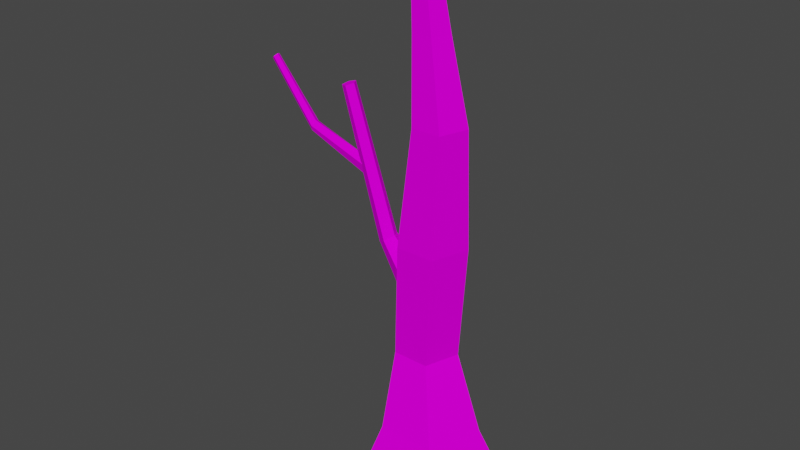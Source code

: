 # Source: 03DeadTree.blend  (saved by Blender 2.91.10; exported with 4.5.12 LTS)
import bpy
from mathutils import Matrix  # noqa: F401  (used for matrix-valued properties, if any)

bpy.ops.wm.read_factory_settings(use_empty=True)
scene = bpy.context.scene
scene.name = 'Scene'

# ---- collections
col_collection = bpy.data.collections.new('Collection'); scene.collection.children.link(col_collection)

# ---- images (referenced by path relative to the original .blend; pixels are not part of the script)
import os
ASSET_DIR = os.environ.get("B2B_ASSET_DIR", "")  # directory of the original .blend (textures are referenced by path, not embedded)
HERE = os.path.dirname(os.path.abspath(__file__))  # packed textures are extracted next to this script under _unpacked/

def load_image(name, relpath, width, height, colorspace="sRGB"):
    """Load a texture the original file referenced (path relative to the .blend, or extracted next to this script)."""
    p = next((c for c in (os.path.join(HERE, relpath), os.path.join(ASSET_DIR, relpath)) if relpath and os.path.exists(c)), "")
    if p:
        img = bpy.data.images.load(p, check_existing=True)
        img.name = name
    else:  # same state as the original file: an image datablock whose file is absent (Cycles renders it pink)
        img = bpy.data.images.new(name, width, height)
        img.source = "FILE"
        img.filepath = "//" + (relpath or name)
    img.colorspace_settings.name = colorspace
    return img
img_image_png = load_image('image.png', 'image.png', 1024, 1024, 'sRGB')

# ---- materials (node trees are filled in below, after node groups)
mat_poly_low_tree_pack = bpy.data.materials.new('Poly_low_Tree_Pack')
mat_poly_low_tree_pack.use_transparent_shadow = False
mat_poly_low_tree_pack.roughness = 0.5
mat_poly_low_tree_pack.specular_intensity = 0.0

# ---- material node trees
mat_poly_low_tree_pack.use_nodes = True; mat_poly_low_tree_pack.node_tree.nodes.clear()
_N = mat_poly_low_tree_pack.node_tree.nodes; _L = mat_poly_low_tree_pack.node_tree.links
n0 = _N.new('ShaderNodeBsdfPrincipled'); n0.name = 'Principled BSDF'; n0.location = (10, 300)
n0.distribution = 'GGX'
n0.subsurface_method = 'BURLEY'
n0.inputs[3].default_value = 1.45
n0.inputs[13].default_value = 0.0
n0.inputs[27].default_value = (0.0, 0.0, 0.0, 1.0)
n0.inputs[28].default_value = 1.0
n1 = _N.new('ShaderNodeOutputMaterial'); n1.name = 'Material Output'; n1.location = (300, 300)
n2 = _N.new('ShaderNodeNormalMap'); n2.name = 'Normal Map'; n2.location = (-300, -300)
n2.label = 'Normal/Map'
n2.inputs[0].default_value = 0.0
n3 = _N.new('ShaderNodeTexImage'); n3.name = 'Image Texture'; n3.location = (-300, 600)
n3.image = img_image_png
_L.new(n0.outputs[0], n1.inputs[0])
_L.new(n2.outputs[0], n0.inputs[5])
_L.new(n3.outputs[0], n0.inputs[0])
n1.is_active_output = True

# ---- world
world_world = bpy.data.worlds.new('World'); scene.world = world_world
world_world.use_nodes = True; world_world.node_tree.nodes.clear()
_N = world_world.node_tree.nodes; _L = world_world.node_tree.links
n0 = _N.new('ShaderNodeOutputWorld'); n0.name = 'World Output'; n0.location = (300, 300)
n1 = _N.new('ShaderNodeBackground'); n1.name = 'Background'; n1.location = (10, 300)
n1.inputs[0].default_value = (0.05088, 0.05088, 0.05088, 1.0)
_L.new(n1.outputs[0], n0.inputs[0])
n0.is_active_output = True
world_world.color = (0.05088, 0.05088, 0.05088)
world_world.use_sun_shadow = False
world_world.sun_shadow_jitter_overblur = 0.0

# ---- meshes
me_cylinder_046 = bpy.data.meshes.new('Cylinder.046')
me_cylinder_046.from_pydata([(1.421, 0.0001239, -57.12), (1.421, 252.8, -16.13), (56.01, 0.0001239, -17.45), (17.03, 252.8, -4.787), (35.16, 0.0001239, 46.72), (11.07, 252.8, 13.56), (-32.32, 0.0001239, 46.72), (-8.225, 252.8, 13.56), (-53.17, 0.0001239, -17.45), (-14.19, 252.8, -4.787), (-1.664, 52.72, -31.38), (28.54, 52.72, -9.43), (17.0, 52.72, 26.08), (-20.33, 52.72, 26.08), (-31.87, 52.72, -9.43), (-15.86, 304.5, -3.148), (-11.83, 304.5, 9.271), (1.232, 304.5, 9.271), (5.267, 304.5, -3.148), (-5.297, 304.5, -10.82), (-18.6, 356.3, -1.854), (-16.08, 356.3, 5.885), (-7.947, 356.3, 5.885), (-5.433, 356.3, -1.854), (-12.02, 356.3, -6.637), (-10.58, 142.0, 10.66), (-20.45, 137.0, 5.648), (-19.96, 138.9, -6.349), (-9.777, 145.1, -8.749), (-3.978, 147.0, 1.765), (-35.35, 170.7, 5.929), (-41.25, 167.7, 2.933), (-40.95, 168.8, -4.235), (-34.87, 172.5, -5.668), (-31.41, 173.7, 0.6134), (-58.56, 265.0, 11.4), (-63.16, 264.1, 9.274), (-62.74, 264.8, 4.188), (-57.88, 266.2, 3.17), (-55.29, 266.3, 7.628), (-46.09, 215.1, 6.772), (-46.16, 208.9, 5.654), (-46.97, 209.7, -0.9985), (-47.41, 216.3, -0.6662), (-46.87, 219.6, 3.501), (-118.0, 269.3, 9.538), (-120.2, 267.7, 8.34), (-120.1, 268.2, 5.472), (-118.0, 270.1, 4.898), (-116.7, 270.8, 7.411), (-90.79, 233.6, 3.773), (-91.29, 230.7, 6.965), (-92.98, 227.6, 0.8623), (-91.83, 231.7, 0.001467), (-92.65, 227.0, 5.166), (-11.03, 98.89, -26.6), (8.325, 98.89, -12.54), (0.9316, 98.89, 10.21), (-22.99, 98.89, 10.21), (-30.39, 98.89, -12.54), (-4.805, 175.8, -24.73), (15.88, 175.8, -9.704), (7.979, 175.8, 14.61), (-17.59, 175.8, 14.61), (-25.49, 175.8, -9.704)], [], [(60, 1, 3, 61), (61, 3, 5, 62), (62, 5, 7, 63), (19, 18, 3, 1), (63, 7, 9, 64), (64, 9, 1, 60), (0, 2, 4, 6, 8), (8, 14, 10, 0), (6, 13, 14, 8), (4, 12, 13, 6), (2, 11, 12, 4), (0, 10, 11, 2), (15, 19, 1, 9), (18, 23, 22, 17), (16, 21, 20, 15), (24, 20, 21, 22, 23), (24, 23, 18, 19), (20, 24, 19, 15), (3, 18, 17, 5), (7, 16, 15, 9), (22, 21, 16, 17), (29, 28, 33, 34), (30, 34, 39, 35), (27, 26, 31, 32), (25, 29, 34, 30), (28, 27, 32, 33), (26, 25, 30, 31), (33, 32, 37, 38), (31, 30, 35, 36), (34, 33, 38, 39), (32, 31, 36, 37), (51, 50, 49, 45), (53, 52, 47, 48), (54, 51, 45, 46), (50, 53, 48, 49), (52, 54, 46, 47), (42, 41, 54, 52), (44, 43, 53, 50), (41, 40, 51, 54), (43, 42, 52, 53), (40, 44, 50, 51), (14, 59, 55, 10), (13, 58, 59, 14), (12, 57, 58, 13), (11, 56, 57, 12), (10, 55, 56, 11), (46, 45, 49, 48, 47), (36, 35, 39, 38, 37), (17, 16, 7, 5), (59, 64, 60, 55), (58, 63, 64, 59), (57, 62, 63, 58), (56, 61, 62, 57), (55, 60, 61, 56)])
me_cylinder_046.polygons.foreach_set('use_smooth', [True] * 54)
_k = set([(0, 2), (0, 8), (0, 10), (1, 3), (1, 9), (1, 19), (1, 60), (2, 4), (2, 11), (3, 5), (3, 18), (3, 61), (4, 6), (4, 12), (5, 7), (5, 17), (5, 62), (6, 8), (6, 13), (7, 9), (7, 16), (7, 63), (8, 14), (9, 15), (9, 64), (10, 11), (10, 14), (10, 55), (11, 12), (11, 56), (12, 13), (12, 57), (13, 14), (13, 58), (14, 59), (15, 16), (15, 19), (15, 20), (16, 17), (16, 21), (17, 18), (17, 22), (18, 19), (18, 23), (19, 24), (20, 21), (20, 24), (21, 22), (22, 23), (23, 24), (25, 26), (25, 29), (25, 30), (26, 27), (26, 31), (27, 28), (27, 32), (28, 29), (28, 33), (29, 34), (30, 31), (30, 34), (30, 35), (31, 32), (31, 36), (32, 33), (32, 37), (33, 34), (33, 38), (34, 39), (35, 36), (35, 39), (36, 37), (37, 38), (38, 39), (40, 41), (40, 44), (40, 51), (41, 42), (41, 54), (42, 43), (42, 52), (43, 44), (43, 53), (44, 50), (45, 46), (45, 49), (45, 51), (46, 47), (46, 54), (47, 48), (47, 52), (48, 49), (48, 53), (49, 50), (50, 51), (50, 53), (51, 54), (52, 53), (52, 54), (55, 56), (55, 59), (55, 60), (56, 57), (56, 61), (57, 58), (57, 62), (58, 59), (58, 63), (59, 64), (60, 61), (60, 64), (61, 62), (62, 63), (63, 64)])
me_cylinder_046.attributes.new('sharp_edge', 'BOOLEAN', 'EDGE').data.foreach_set('value', [ (min(e.vertices), max(e.vertices)) in _k for e in me_cylinder_046.edges])
_uv = me_cylinder_046.uv_layers.new(name='UVMap')
_uv.uv.foreach_set('vector', [0.8253, 0.7431, 0.8252, 0.742, 0.8254, 0.7419, 0.825, 0.743, 0.825, 0.743, 0.8247, 0.7441, 0.8243, 0.7442, 0.8253, 0.743, 0.8253, 0.743, 0.8263, 0.7441, 0.826, 0.7441, 0.8267, 0.7433, 0.8252, 0.742, 0.825, 0.743, 0.8254, 0.7419, 0.8252, 0.742, 0.8267, 0.7433, 0.8276, 0.7447, 0.8273, 0.7448, 0.8261, 0.7435, 0.8261, 0.7435, 0.8249, 0.742, 0.8252, 0.742, 0.8253, 0.7431, 0.8286, 0.7406, 0.8286, 0.7416, 0.8277, 0.7419, 0.8271, 0.7411, 0.8277, 0.7403, 0.825, 0.7458, 0.8252, 0.745, 0.8257, 0.7449, 0.826, 0.7457, 0.8239, 0.7455, 0.8233, 0.7453, 0.8233, 0.7447, 0.8239, 0.7445, 0.8271, 0.7404, 0.8267, 0.7411, 0.8261, 0.7411, 0.8261, 0.7403, 0.8242, 0.7403, 0.8243, 0.7412, 0.8237, 0.7413, 0.8233, 0.7405, 0.8249, 0.7404, 0.8246, 0.7412, 0.8243, 0.7412, 0.8242, 0.7403, 0.8249, 0.742, 0.8252, 0.742, 0.8252, 0.742, 0.8249, 0.742, 0.825, 0.743, 0.8247, 0.7441, 0.8243, 0.7442, 0.8253, 0.7441, 0.8268, 0.7444, 0.8276, 0.7447, 0.8273, 0.7448, 0.8273, 0.7448, 0.8252, 0.742, 0.8273, 0.7448, 0.826, 0.7441, 0.8243, 0.7442, 0.8254, 0.7419, 0.8252, 0.742, 0.8254, 0.7419, 0.825, 0.743, 0.8252, 0.742, 0.8249, 0.742, 0.8252, 0.742, 0.8252, 0.742, 0.8249, 0.742, 0.8247, 0.7441, 0.825, 0.743, 0.8253, 0.7441, 0.8243, 0.7442, 0.8276, 0.7447, 0.8268, 0.7444, 0.8273, 0.7448, 0.8273, 0.7448, 0.8263, 0.7441, 0.826, 0.7441, 0.8268, 0.7444, 0.8253, 0.7441, 0.8288, 0.7459, 0.8286, 0.7459, 0.8287, 0.7454, 0.8288, 0.7454, 0.8289, 0.7454, 0.8288, 0.7454, 0.8289, 0.744, 0.8289, 0.744, 0.8291, 0.7418, 0.8293, 0.7418, 0.8293, 0.7423, 0.8292, 0.7423, 0.8289, 0.7459, 0.8288, 0.7459, 0.8288, 0.7454, 0.8289, 0.7454, 0.8286, 0.7459, 0.8285, 0.7459, 0.8284, 0.7454, 0.8285, 0.7454, 0.8285, 0.7419, 0.8287, 0.742, 0.8285, 0.7425, 0.8284, 0.7425, 0.8285, 0.7454, 0.8284, 0.7454, 0.8286, 0.744, 0.8286, 0.744, 0.8284, 0.7425, 0.8285, 0.7425, 0.8287, 0.7439, 0.8286, 0.744, 0.8288, 0.7454, 0.8287, 0.7454, 0.8288, 0.744, 0.8289, 0.744, 0.8292, 0.7423, 0.8293, 0.7423, 0.8293, 0.7438, 0.8292, 0.7438, 0.8274, 0.7454, 0.8275, 0.7454, 0.8275, 0.7461, 0.8275, 0.7461, 0.8246, 0.7452, 0.8245, 0.7452, 0.8248, 0.7445, 0.8248, 0.7445, 0.8239, 0.7452, 0.824, 0.7452, 0.8242, 0.7459, 0.8242, 0.7459, 0.8275, 0.7454, 0.8276, 0.7454, 0.8276, 0.7461, 0.8275, 0.7461, 0.8292, 0.741, 0.8291, 0.741, 0.8292, 0.7403, 0.8292, 0.7403, 0.8273, 0.7454, 0.8274, 0.7454, 0.8274, 0.7461, 0.8274, 0.7461, 0.8248, 0.7458, 0.8248, 0.7458, 0.8246, 0.7452, 0.8246, 0.7452, 0.8241, 0.7445, 0.8242, 0.7446, 0.824, 0.7452, 0.8239, 0.7452, 0.8248, 0.7458, 0.8247, 0.7459, 0.8245, 0.7452, 0.8246, 0.7452, 0.8242, 0.7446, 0.8242, 0.7446, 0.824, 0.7453, 0.824, 0.7452, 0.8252, 0.745, 0.8251, 0.7443, 0.8254, 0.7443, 0.8257, 0.7449, 0.8276, 0.7419, 0.8274, 0.7426, 0.8271, 0.7427, 0.8271, 0.7421, 0.8267, 0.7411, 0.8263, 0.7418, 0.826, 0.7418, 0.8261, 0.7411, 0.8243, 0.7412, 0.8244, 0.7419, 0.8241, 0.742, 0.8237, 0.7413, 0.8246, 0.7412, 0.8246, 0.7419, 0.8244, 0.7419, 0.8243, 0.7412, 0.8275, 0.7448, 0.8276, 0.7448, 0.8276, 0.7449, 0.8275, 0.7449, 0.8275, 0.7448, 0.8238, 0.7455, 0.8238, 0.7456, 0.8238, 0.7456, 0.8237, 0.7456, 0.8238, 0.7455, 0.8253, 0.7441, 0.8268, 0.7444, 0.826, 0.7441, 0.8263, 0.7441, 0.8251, 0.7443, 0.8261, 0.7435, 0.8253, 0.7431, 0.8254, 0.7443, 0.8274, 0.7426, 0.8267, 0.7433, 0.8261, 0.7435, 0.8271, 0.7427, 0.8263, 0.7418, 0.8253, 0.743, 0.8267, 0.7433, 0.826, 0.7418, 0.8244, 0.7419, 0.825, 0.743, 0.8253, 0.743, 0.8241, 0.742, 0.8254, 0.7443, 0.8253, 0.7431, 0.825, 0.743, 0.8256, 0.7442])
me_cylinder_046.materials.append(mat_poly_low_tree_pack)
me_cylinder_046.use_remesh_fix_poles = True
me_cylinder_046.use_remesh_preserve_attributes = False
me_cylinder_046.use_mirror_vertex_groups = False
me_cylinder_046.update()
me_cylinder_046.normals_split_custom_set([tuple(v) for v in zip(*[iter([0.5872, 0.04288, -0.8083, 0.5872, 0.04288, -0.8083, 0.5872, 0.04288, -0.8083, 0.5872, 0.04288, -0.8083, 0.9505, -0.03395, 0.3088, 0.9505, -0.03395, 0.3088, 0.9505, -0.03395, 0.3088, 0.9505, -0.03395, 0.3088, -2.122e-07, 0.01364, 0.9999, -2.122e-07, 0.01364, 0.9999, -2.122e-07, 0.01364, 0.9999, -2.122e-07, 0.01364, 0.9999, 0.5805, 0.1572, -0.799, 0.5805, 0.1572, -0.799, 0.5805, 0.1572, -0.799, 0.5805, 0.1572, -0.799, -0.9443, 0.1191, 0.3068, -0.9443, 0.1191, 0.3068, -0.9443, 0.1191, 0.3068, -0.9443, 0.1191, 0.3068, -0.5823, 0.1368, -0.8014, -0.5823, 0.1368, -0.8014, -0.5823, 0.1368, -0.8014, -0.5823, 0.1368, -0.8014, 0.0, -1.0, 1.486e-13, 0.0, -1.0, 1.486e-13, 0.0, -1.0, 1.486e-13, 0.0, -1.0, 1.486e-13, 0.0, -1.0, 1.486e-13, -0.5529, 0.3392, -0.7611, -0.5529, 0.3392, -0.7611, -0.5529, 0.3392, -0.7611, -0.5529, 0.3392, -0.7611, -0.9012, 0.3195, 0.2928, -0.9012, 0.3195, 0.2928, -0.9012, 0.3195, 0.2928, -0.9012, 0.3195, 0.2928, 0.0, 0.3646, 0.9312, 0.0, 0.3646, 0.9312, 0.0, 0.3646, 0.9312, 0.0, 0.3646, 0.9312, 0.8678, 0.4092, 0.282, 0.8678, 0.4092, 0.282, 0.8678, 0.4092, 0.282, 0.8678, 0.4092, 0.282, 0.5401, 0.3945, -0.7434, 0.5401, 0.3945, -0.7434, 0.5401, 0.3945, -0.7434, 0.5401, 0.3945, -0.7434, -0.5878, 0.006596, -0.809, -0.5878, 0.006596, -0.809, -0.5878, 0.006596, -0.809, -0.5878, 0.006596, -0.809, 0.9345, 0.1856, 0.3037, 0.9345, 0.1856, 0.3037, 0.9345, 0.1856, 0.3037, 0.9345, 0.1856, 0.3037, -0.9495, -0.05791, 0.3085, -0.9495, -0.05791, 0.3085, -0.9495, -0.05791, 0.3085, -0.9495, -0.05791, 0.3085, 0.0, 1.0, -3.215e-06, 0.0, 1.0, -3.215e-06, 0.0, 1.0, -3.215e-06, 0.0, 1.0, -3.215e-06, 0.0, 1.0, -3.215e-06, 0.582, 0.1403, -0.801, 0.582, 0.1403, -0.801, 0.582, 0.1403, -0.801, 0.582, 0.1403, -0.801, -0.5878, -0.01086, -0.809, -0.5878, -0.01086, -0.809, -0.5878, -0.01086, -0.809, -0.5878, -0.01086, -0.809, 0.9314, 0.202, 0.3026, 0.9314, 0.202, 0.3026, 0.9314, 0.202, 0.3026, 0.9314, 0.202, 0.3026, -0.9503, -0.04051, 0.3088, -0.9503, -0.04051, 0.3088, -0.9503, -0.04051, 0.3088, -0.9503, -0.04051, 0.3088, -1.665e-07, 0.06527, 0.9979, -1.665e-07, 0.06527, 0.9979, -1.665e-07, 0.06527, 0.9979, -1.665e-07, 0.06527, 0.9979, 0.6284, 0.6268, -0.4607, 0.6284, 0.6268, -0.4607, 0.6284, 0.6268, -0.4607, 0.6284, 0.6268, -0.4607, 0.7414, 0.143, 0.6556, 0.7414, 0.143, 0.6556, 0.7414, 0.143, 0.6556, 0.7414, 0.143, 0.6556, -0.8163, -0.5642, -0.1237, -0.8163, -0.5642, -0.1237, -0.8163, -0.5642, -0.1237, -0.8163, -0.5642, -0.1237, 0.4989, 0.5427, 0.6757, 0.4989, 0.5427, 0.6757, 0.4989, 0.5427, 0.6757, 0.4989, 0.5427, 0.6757, -0.1912, -0.065, -0.9794, -0.1912, -0.065, -0.9794, -0.1912, -0.065, -0.9794, -0.1912, -0.065, -0.9794, -0.3745, -0.1733, 0.9109, -0.3745, -0.1733, 0.9109, -0.3745, -0.1733, 0.9109, -0.3745, -0.1733, 0.9109, -0.233, 0.03342, -0.9719, -0.233, 0.03342, -0.9719, -0.233, 0.03342, -0.9719, -0.233, 0.03342, -0.9719, -0.3882, -0.1482, 0.9096, -0.3882, -0.1482, 0.9096, -0.3882, -0.1482, 0.9096, -0.3882, -0.1482, 0.9096, 0.8303, 0.2514, -0.4974, 0.8303, 0.2514, -0.4974, 0.8303, 0.2514, -0.4974, 0.8303, 0.2514, -0.4974, -0.9727, -0.2141, -0.08948, -0.9727, -0.2141, -0.08948, -0.9727, -0.2141, -0.08948, -0.9727, -0.2141, -0.08948, 0.6855, 0.4277, 0.5892, 0.6855, 0.4277, 0.5892, 0.6855, 0.4277, 0.5892, 0.6855, 0.4277, 0.5892, -0.2813, -0.0746, -0.9567, -0.2813, -0.0746, -0.9567, -0.2813, -0.0746, -0.9567, -0.2813, -0.0746, -0.9567, -0.3311, -0.2913, 0.8975, -0.3311, -0.2913, 0.8975, -0.3311, -0.2913, 0.8975, -0.3311, -0.2913, 0.8975, 0.6969, 0.534, -0.4788, 0.6969, 0.534, -0.4788, 0.6969, 0.534, -0.4788, 0.6969, 0.534, -0.4788, -0.8312, -0.5537, -0.04983, -0.8312, -0.5537, -0.04983, -0.8312, -0.5537, -0.04983, -0.8312, -0.5537, -0.04983, -0.3623, -0.9289, -0.07656, -0.3623, -0.9289, -0.07656, -0.3623, -0.9289, -0.07656, -0.3623, -0.9289, -0.07656, 0.2543, 0.7827, -0.568, 0.2543, 0.7827, -0.568, 0.2543, 0.7827, -0.568, 0.2543, 0.7827, -0.568, -0.1018, -0.2692, 0.9577, -0.1018, -0.2692, 0.9577, -0.1018, -0.2692, 0.9577, -0.1018, -0.2692, 0.9577, -0.04501, -0.04642, -0.9979, -0.04501, -0.04642, -0.9979, -0.04501, -0.04642, -0.9979, -0.04501, -0.04642, -0.9979, 0.2178, 0.645, 0.7325, 0.2178, 0.645, 0.7325, 0.2178, 0.645, 0.7325, 0.2178, 0.645, 0.7325, -0.5874, -0.03562, -0.8085, -0.5874, -0.03562, -0.8085, -0.5874, -0.03562, -0.8085, -0.5874, -0.03562, -0.8085, -0.9498, 0.0513, 0.3086, -0.9498, 0.0513, 0.3086, -0.9498, 0.0513, 0.3086, -0.9498, 0.0513, 0.3086, 0.0, 0.325, 0.9457, 0.0, 0.325, 0.9457, 0.0, 0.325, 0.9457, 0.0, 0.325, 0.9457, 0.8714, 0.4006, 0.2831, 0.8714, 0.4006, 0.2831, 0.8714, 0.4006, 0.2831, 0.8714, 0.4006, 0.2831, 0.5761, 0.1988, -0.7929, 0.5761, 0.1988, -0.7929, 0.5761, 0.1988, -0.7929, 0.5761, 0.1988, -0.7929, -0.6339, 0.7645, 0.1169, -0.6339, 0.7645, 0.1169, -0.6339, 0.7645, 0.1169, -0.6339, 0.7645, 0.1169, -0.6339, 0.7645, 0.1169, -0.2462, 0.9621, 0.1169, -0.2462, 0.9621, 0.1169, -0.2462, 0.9621, 0.1169, -0.2462, 0.9621, 0.1169, -0.2462, 0.9621, 0.1169, -2.179e-07, 0.08259, 0.9966, -2.179e-07, 0.08259, 0.9966, -2.179e-07, 0.08259, 0.9966, -2.179e-07, 0.08259, 0.9966, -0.5865, 0.0671, -0.8072, -0.5865, 0.0671, -0.8072, -0.5865, 0.0671, -0.8072, -0.5865, 0.0671, -0.8072, -0.9499, 0.04909, 0.3086, -0.9499, 0.04909, 0.3086, -0.9499, 0.04909, 0.3086, -0.9499, 0.04909, 0.3086, -1.6e-07, -0.05706, 0.9984, -1.6e-07, -0.05706, 0.9984, -1.6e-07, -0.05706, 0.9984, -1.6e-07, -0.05706, 0.9984, 0.9459, -0.1042, 0.3073, 0.9459, -0.1042, 0.3073, 0.9459, -0.1042, 0.3073, 0.9459, -0.1042, 0.3073, 0.5876, -0.02787, -0.8087, 0.5876, -0.02787, -0.8087, 0.5876, -0.02787, -0.8087, 0.5876, -0.02787, -0.8087])] * 3)])

# ---- objects
ob_dead_tree_14_lod0 = bpy.data.objects.new('Dead_Tree_14_LOD0', me_cylinder_046)
ob_dead_tree_14 = bpy.data.objects.new('Dead_Tree_14', None)

# ---- transforms, parenting, visibility, modifiers, constraints
ob_dead_tree_14_lod0.parent = ob_dead_tree_14
ob_dead_tree_14_lod0.location = (0.0, 0.0, 0.0)
ob_dead_tree_14_lod0.color = (0.8, 0.8, 0.8, 1.0)
ob_dead_tree_14_lod0.lineart.crease_threshold = 0.0
ob_dead_tree_14.location = (0.0, 0.0, 0.0)
ob_dead_tree_14.rotation_euler = (1.571, -0.0, 0.0)
ob_dead_tree_14.scale = (0.01, 0.01, 0.01)
ob_dead_tree_14.color = (0.8, 0.8, 0.8, 1.0)
ob_dead_tree_14.lineart.crease_threshold = 0.0

# ---- collection membership
col_collection.objects.link(ob_dead_tree_14_lod0)
col_collection.objects.link(ob_dead_tree_14)

# ---- scene / render settings (as saved in the file)
scene.frame_start = 1; scene.frame_end = 250; scene.frame_set(1)
scene.render.engine = 'BLENDER_EEVEE_NEXT'
scene.cycles.use_denoising = False
scene.cycles.samples = 128
scene.cycles.sampling_pattern = 'TABULATED_SOBOL'
scene.cycles.use_adaptive_sampling = False
scene.cycles.use_light_tree = False
scene.view_settings.view_transform = 'Filmic'
bpy.context.view_layer.update()

# ---- added for rendering (the .blend has no active camera and no usable light): camera, sun
cam_auto = bpy.data.cameras.new('AutoCamera')
cam_auto.lens = 50.0
cam_auto.sensor_width = 36.0
cam_auto.clip_end = 1000.0
ob_auto_camera = bpy.data.objects.new('AutoCamera', cam_auto)
scene.collection.objects.link(ob_auto_camera)
ob_auto_camera.location = (3.48039, -4.50938, 4.82251)
ob_auto_camera.rotation_euler = (1.09748, -7.21219e-08, 0.694738)
scene.camera = ob_auto_camera
light_auto_sun = bpy.data.lights.new('AutoSun', 'SUN')
light_auto_sun.energy = 3.0
light_auto_sun.angle = 0.0523599
ob_auto_sun = bpy.data.objects.new('AutoSun', light_auto_sun)
scene.collection.objects.link(ob_auto_sun)
ob_auto_sun.rotation_euler = (0.872665, 0.174533, 0.523599)
bpy.context.view_layer.update()
